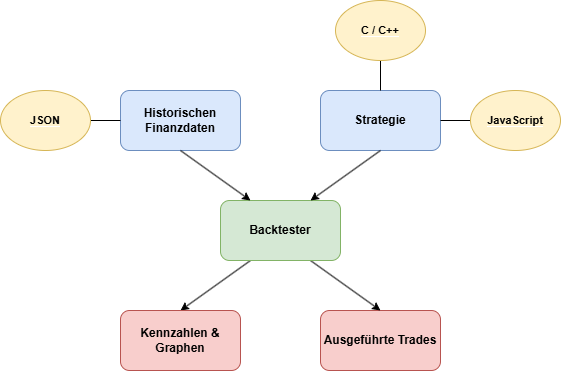

The diagram above was exported from draw.io. Its source (the exported page's mxGraphModel, read from the mxfile embedded in the PNG):
<mxGraphModel dx="1130" dy="587" grid="1" gridSize="10" guides="1" tooltips="1" connect="1" arrows="1" fold="1" page="1" pageScale="1" pageWidth="827" pageHeight="1169" math="0" shadow="0">
  <root>
    <mxCell id="0" />
    <mxCell id="1" parent="0" />
    <mxCell id="FNyAnTBcaPSDjzhVDjJK-2" value="&lt;b&gt;Ausgeführte Trades&lt;/b&gt;" style="rounded=1;whiteSpace=wrap;html=1;fillColor=#f8cecc;strokeColor=#b85450;" vertex="1" parent="1">
      <mxGeometry x="440" y="460" width="120" height="60" as="geometry" />
    </mxCell>
    <mxCell id="FNyAnTBcaPSDjzhVDjJK-3" value="&lt;b&gt;Historischen Finanzdaten&lt;/b&gt;" style="rounded=1;whiteSpace=wrap;html=1;fillColor=#dae8fc;strokeColor=#6c8ebf;" vertex="1" parent="1">
      <mxGeometry x="240" y="240" width="120" height="60" as="geometry" />
    </mxCell>
    <mxCell id="FNyAnTBcaPSDjzhVDjJK-9" style="rounded=0;orthogonalLoop=1;jettySize=auto;html=1;exitX=0.25;exitY=1;exitDx=0;exitDy=0;entryX=0.5;entryY=0;entryDx=0;entryDy=0;" edge="1" parent="1" source="FNyAnTBcaPSDjzhVDjJK-4" target="FNyAnTBcaPSDjzhVDjJK-6">
      <mxGeometry relative="1" as="geometry" />
    </mxCell>
    <mxCell id="FNyAnTBcaPSDjzhVDjJK-10" style="edgeStyle=none;shape=connector;rounded=0;orthogonalLoop=1;jettySize=auto;html=1;exitX=0.75;exitY=1;exitDx=0;exitDy=0;entryX=0.5;entryY=0;entryDx=0;entryDy=0;strokeColor=default;align=center;verticalAlign=middle;fontFamily=Helvetica;fontSize=11;fontColor=default;labelBackgroundColor=default;endArrow=classic;" edge="1" parent="1" source="FNyAnTBcaPSDjzhVDjJK-4" target="FNyAnTBcaPSDjzhVDjJK-2">
      <mxGeometry relative="1" as="geometry" />
    </mxCell>
    <mxCell id="FNyAnTBcaPSDjzhVDjJK-4" value="&lt;b&gt;Backtester&lt;/b&gt;" style="rounded=1;whiteSpace=wrap;html=1;fillColor=#d5e8d4;strokeColor=#82b366;" vertex="1" parent="1">
      <mxGeometry x="340" y="350" width="120" height="60" as="geometry" />
    </mxCell>
    <mxCell id="FNyAnTBcaPSDjzhVDjJK-5" value="&lt;b&gt;Strategie&lt;/b&gt;" style="rounded=1;whiteSpace=wrap;html=1;fillColor=#dae8fc;strokeColor=#6c8ebf;" vertex="1" parent="1">
      <mxGeometry x="440" y="240" width="120" height="60" as="geometry" />
    </mxCell>
    <mxCell id="FNyAnTBcaPSDjzhVDjJK-6" value="&lt;span style=&quot;font-size: 12px;&quot;&gt;&lt;b&gt;Kennzahlen &amp;amp; Graphen&lt;/b&gt;&lt;/span&gt;" style="rounded=1;whiteSpace=wrap;html=1;fillColor=#f8cecc;strokeColor=#b85450;" vertex="1" parent="1">
      <mxGeometry x="240" y="460" width="120" height="60" as="geometry" />
    </mxCell>
    <mxCell id="FNyAnTBcaPSDjzhVDjJK-7" value="" style="endArrow=classic;html=1;rounded=0;entryX=0.75;entryY=0;entryDx=0;entryDy=0;exitX=0.5;exitY=1;exitDx=0;exitDy=0;" edge="1" parent="1" source="FNyAnTBcaPSDjzhVDjJK-5" target="FNyAnTBcaPSDjzhVDjJK-4">
      <mxGeometry width="50" height="50" relative="1" as="geometry">
        <mxPoint x="400" y="460" as="sourcePoint" />
        <mxPoint x="450" y="410" as="targetPoint" />
      </mxGeometry>
    </mxCell>
    <mxCell id="FNyAnTBcaPSDjzhVDjJK-8" style="rounded=0;orthogonalLoop=1;jettySize=auto;html=1;exitX=0.5;exitY=1;exitDx=0;exitDy=0;entryX=0.25;entryY=0;entryDx=0;entryDy=0;" edge="1" parent="1" source="FNyAnTBcaPSDjzhVDjJK-3" target="FNyAnTBcaPSDjzhVDjJK-4">
      <mxGeometry relative="1" as="geometry" />
    </mxCell>
    <mxCell id="FNyAnTBcaPSDjzhVDjJK-13" style="edgeStyle=none;rounded=0;orthogonalLoop=1;jettySize=auto;html=1;exitX=1;exitY=0.5;exitDx=0;exitDy=0;entryX=0;entryY=0.5;entryDx=0;entryDy=0;strokeColor=default;align=center;verticalAlign=middle;fontFamily=Helvetica;fontSize=11;fontColor=default;labelBackgroundColor=default;endArrow=none;endFill=0;" edge="1" parent="1" target="FNyAnTBcaPSDjzhVDjJK-3">
      <mxGeometry relative="1" as="geometry">
        <mxPoint x="210" y="270" as="sourcePoint" />
      </mxGeometry>
    </mxCell>
    <mxCell id="FNyAnTBcaPSDjzhVDjJK-16" style="edgeStyle=none;shape=connector;rounded=0;orthogonalLoop=1;jettySize=auto;html=1;exitX=0;exitY=0.5;exitDx=0;exitDy=0;entryX=1;entryY=0.5;entryDx=0;entryDy=0;strokeColor=default;align=center;verticalAlign=middle;fontFamily=Helvetica;fontSize=11;fontColor=default;labelBackgroundColor=default;endArrow=none;endFill=0;" edge="1" parent="1" target="FNyAnTBcaPSDjzhVDjJK-5">
      <mxGeometry relative="1" as="geometry">
        <mxPoint x="590" y="270" as="sourcePoint" />
      </mxGeometry>
    </mxCell>
    <mxCell id="FNyAnTBcaPSDjzhVDjJK-17" style="edgeStyle=none;shape=connector;rounded=0;orthogonalLoop=1;jettySize=auto;html=1;exitX=0.5;exitY=1;exitDx=0;exitDy=0;entryX=0.5;entryY=0;entryDx=0;entryDy=0;strokeColor=default;align=center;verticalAlign=middle;fontFamily=Helvetica;fontSize=11;fontColor=default;labelBackgroundColor=default;endArrow=none;endFill=0;" edge="1" parent="1" target="FNyAnTBcaPSDjzhVDjJK-5">
      <mxGeometry relative="1" as="geometry">
        <mxPoint x="500" y="210" as="sourcePoint" />
      </mxGeometry>
    </mxCell>
    <mxCell id="FNyAnTBcaPSDjzhVDjJK-20" value="&lt;b style=&quot;background-color: light-dark(rgb(255, 242, 204), rgb(237, 237, 237));&quot;&gt;C / C++&lt;/b&gt;" style="ellipse;whiteSpace=wrap;html=1;fontFamily=Helvetica;fontSize=11;labelBackgroundColor=default;fillColor=#fff2cc;strokeColor=#d6b656;" vertex="1" parent="1">
      <mxGeometry x="455" y="150" width="90" height="60" as="geometry" />
    </mxCell>
    <mxCell id="FNyAnTBcaPSDjzhVDjJK-23" value="&lt;b style=&quot;background-color: light-dark(rgb(255, 242, 204), rgb(237, 237, 237));&quot;&gt;JSON&lt;/b&gt;" style="ellipse;whiteSpace=wrap;html=1;fontFamily=Helvetica;fontSize=11;labelBackgroundColor=default;fillColor=#fff2cc;strokeColor=#d6b656;" vertex="1" parent="1">
      <mxGeometry x="120" y="240" width="90" height="60" as="geometry" />
    </mxCell>
    <mxCell id="FNyAnTBcaPSDjzhVDjJK-24" value="&lt;b style=&quot;background-color: light-dark(rgb(255, 242, 204), rgb(237, 237, 237));&quot;&gt;JavaScript&lt;/b&gt;" style="ellipse;whiteSpace=wrap;html=1;fontFamily=Helvetica;fontSize=11;labelBackgroundColor=default;fillColor=#fff2cc;strokeColor=#d6b656;" vertex="1" parent="1">
      <mxGeometry x="590" y="240" width="90" height="60" as="geometry" />
    </mxCell>
  </root>
</mxGraphModel>